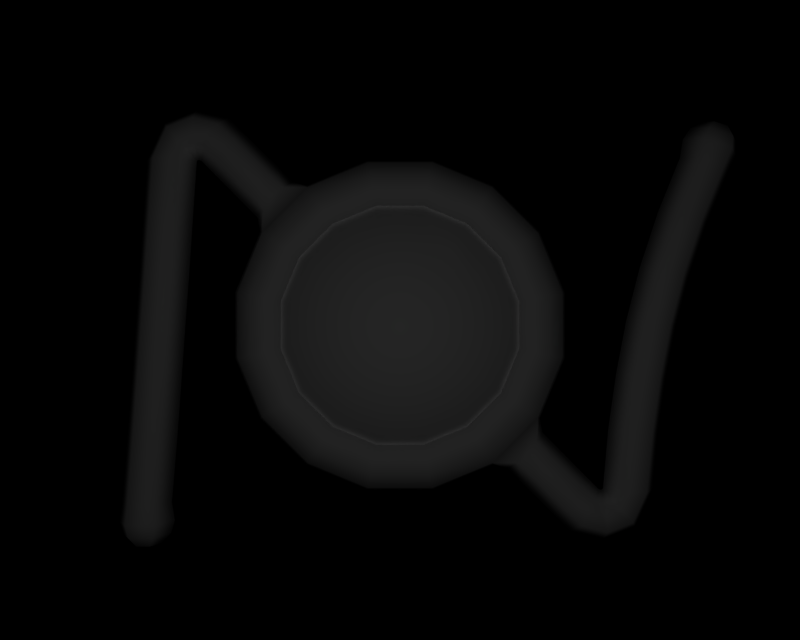# Source: BR_Unown-Shiny28.blend  (saved by Blender 2.66.1; exported with 4.5.12 LTS)
import bpy
from mathutils import Matrix  # noqa: F401  (used for matrix-valued properties, if any)

bpy.ops.wm.read_factory_settings(use_empty=True)
scene = bpy.context.scene
scene.name = '1'

# ---- collections
col_collection_1 = bpy.data.collections.new('Collection 1'); scene.collection.children.link(col_collection_1)

# ---- materials (node trees are filled in below, after node groups)
mat_mat_0 = bpy.data.materials.new('mat_0')
mat_mat_0.alpha_threshold = 0.0
mat_mat_0.specular_color = (0.5, 0.5, 0.5)
mat_mat_0.roughness = 0.5
mat_mat_1 = bpy.data.materials.new('mat_1')
mat_mat_1.alpha_threshold = 0.0
mat_mat_1.specular_color = (0.5, 0.5, 0.5)
mat_mat_1.roughness = 0.5

# ---- material node trees

# ---- cameras
cam_camera_001 = bpy.data.cameras.new('Camera.001')
cam_camera_001.passepartout_alpha = 0.2
cam_camera_001.clip_end = 100.0
cam_camera_001.lens = 35.0
cam_camera_001.sensor_width = 32.0
cam_camera_001.sensor_height = 18.0
cam_camera_001.show_passepartout = False
cam_camera_001.show_safe_areas = True
cam_camera_001.dof.focus_distance = 0.0
cam_camera_001.dof.aperture_fstop = 128.0

# ---- lights
light_lamp = bpy.data.lights.new('Lamp', 'POINT')
light_lamp.transmission_factor = 0.0
light_lamp.energy = 120.2
light_lamp.shadow_buffer_clip_start = 0.5
light_lamp.shadow_soft_size = 1.0
light_lamp.shadow_maximum_resolution = 0.006
light_lamp.use_absolute_resolution = True
light_lamp.cycles.use_multiple_importance_sampling = False

# ---- meshes
me_unknown_n_mat_0 = bpy.data.meshes.new('unknown_n_mat_0')
me_unknown_n_mat_0.from_pydata([(0.456, 1.585, -0.3544), (0.3866, 1.753, -0.3544), (0.7143, 1.972, -0.2715), (0.8426, 1.662, -0.2715), (0.9333, 2.108, -0.1445), (1.101, 1.703, -0.1445), (0.9698, 2.132, -0.00111), (1.144, 1.712, -0.00111), (0.9333, 2.108, 0.1423), (1.101, 1.703, 0.1423), (0.8403, 2.045, 0.2289), (0.9912, 1.681, 0.2289), (0.6786, 1.937, 0.2507), (0.8005, 1.643, 0.2507), (0.6786, 1.937, 0.2207), (0.8005, 1.643, 0.2207), (-0.1972, 0.4928, 0.2289), (0.219, 0.3831, 0.1423), (0.1972, 0.4928, 0.2289), (-0.219, 0.3831, 0.1423), (-0.5615, 0.6437, 0.2289), (-0.6236, 0.5507, 0.1423), (-0.8403, 0.9225, 0.2289), (-0.9333, 0.8604, 0.1423), (-0.9912, 1.287, 0.2289), (-1.101, 1.265, 0.1423), (-0.9912, 1.681, 0.2289), (-1.101, 1.703, 0.1423), (-0.8403, 2.045, 0.2289), (-0.9333, 2.108, 0.1423), (-0.5615, 2.324, 0.2289), (-0.6236, 2.417, 0.1423), (-0.1972, 2.475, 0.2289), (-0.219, 2.585, 0.1423), (0.1972, 2.475, 0.2289), (0.219, 2.585, 0.1423), (0.5615, 2.324, 0.2289), (0.6236, 2.417, 0.1423), (-0.6236, 2.417, -0.1445), (-0.7143, 1.972, -0.2715), (-0.9333, 2.108, -0.1445), (-0.4773, 2.209, -0.2715), (-0.219, 2.585, -0.1445), (-0.1676, 2.337, -0.2715), (0.219, 2.585, -0.1445), (0.1676, 2.337, -0.2715), (0.6236, 2.417, -0.1445), (0.4773, 2.209, -0.2715), (0.2583, 1.881, -0.3544), (0.09071, 1.95, -0.3544), (-0.09071, 1.95, -0.3544), (-0.2583, 1.881, -0.3544), (-0.3866, 1.753, -0.3544), (-0.456, 1.585, -0.3544), (-0.8426, 1.662, -0.2715), (-0.456, 1.404, -0.3544), (-0.8426, 1.327, -0.2715), (-0.3866, 1.236, -0.3544), (-0.7143, 1.017, -0.2715), (-0.2583, 1.108, -0.3544), (-0.4773, 0.78, -0.2715), (-0.09071, 1.038, -0.3544), (-0.1676, 0.6517, -0.2715), (0.09071, 1.038, -0.3544), (0.1676, 0.6517, -0.2715), (0.2583, 1.108, -0.3544), (0.4773, 0.78, -0.2715), (0.3866, 1.236, -0.3544), (0.7143, 1.017, -0.2715), (0.456, 1.404, -0.3544), (0.8426, 1.327, -0.2715), (0.648, 2.454, -0.00111), (0.4534, 2.163, 0.2507), (0.1592, 2.284, 0.2507), (-0.1592, 2.284, 0.2507), (-0.4534, 2.163, 0.2507), (-0.6786, 1.937, 0.2507), (-0.8005, 1.643, 0.2507), (-0.8005, 1.325, 0.2507), (-0.6786, 1.031, 0.2507), (-0.4534, 0.8054, 0.2507), (-0.1592, 0.6835, 0.2507), (0.1592, 0.6835, 0.2507), (0.5615, 0.6437, 0.2289), (0.4534, 0.8054, 0.2507), (0.8403, 0.9225, 0.2289), (0.6786, 1.031, 0.2507), (0.9912, 1.287, 0.2289), (0.8005, 1.325, 0.2507), (0.4534, 0.8054, 0.2207), (0.6786, 1.031, 0.2207), (0.1592, 0.6835, 0.2207), (-0.1592, 0.6835, 0.2207), (-0.4534, 0.8054, 0.2207), (-0.6786, 1.031, 0.2207), (-0.8005, 1.325, 0.2207), (-0.8005, 1.643, 0.2207), (-0.6786, 1.937, 0.2207), (-0.4534, 2.163, 0.2207), (-0.1592, 2.284, 0.2207), (0.1592, 2.284, 0.2207), (0.4534, 2.163, 0.2207), (0.8005, 1.325, 0.2207), (0.2276, 2.628, -0.00111), (1.101, 1.265, -0.1445), (1.144, 1.256, -0.00111), (-0.2276, 2.628, -0.00111), (1.101, 1.265, 0.1423), (0.9333, 0.8604, 0.1423), (0.6236, 0.5507, 0.1423), (-0.648, 2.454, -0.00111), (-1.101, 1.703, -0.1445), (-1.144, 1.712, -0.00111), (-0.9698, 2.132, -0.00111), (-1.101, 1.265, -0.1445), (-1.144, 1.256, -0.00111), (-0.9333, 0.8604, -0.1445), (-0.9698, 0.836, -0.00111), (-0.6236, 0.5507, -0.1445), (-0.648, 0.5142, -0.00111), (-0.219, 0.3831, -0.1445), (-0.2276, 0.34, -0.00111), (0.219, 0.3831, -0.1445), (0.6236, 0.5507, -0.1445), (0.9333, 0.8604, -0.1445), (0.2276, 0.34, -0.00111), (0.648, 0.5142, -0.00111), (0.8037, 0.5538, -0.1543), (0.7447, 0.4902, -0.00111), (0.911, 0.4471, -0.1539), (0.8546, 0.3812, -0.00111), (1.018, 0.3404, -0.1536), (0.9645, 0.2721, -0.00111), (1.126, 0.2337, -0.1532), (1.074, 0.1631, -0.00111), (1.233, 0.127, -0.1529), (1.184, 0.05404, -0.00111), (1.405, 0.07916, -0.1529), (1.409, -0.008495, -0.00111), (1.578, 0.1461, -0.153), (1.636, 0.08001, -0.001109), (1.671, 0.3499, -0.1528), (1.758, 0.3482, -0.001109), (1.707, 0.7479, -0.1517), (1.794, 0.7437, 1e-06), (1.761, 1.127, -0.1517), (1.849, 1.12, 1e-06), (1.83, 1.481, -0.1517), (1.917, 1.47, 1e-06), (1.921, 1.831, -0.1517), (2.007, 1.815, 1e-06), (2.045, 2.204, -0.1517), (2.13, 2.182, 2e-06), (2.193, 2.563, -0.1517), (2.276, 2.536, 2e-06), (2.241, 2.681, -0.1688), (2.334, 2.651, 2e-06), (2.257, 2.77, -0.1463), (2.337, 2.744, 2e-06), (2.244, 2.849, -0.08417), (2.291, 2.834, 2e-06), (0.8037, 0.5538, 0.152), (0.911, 0.4471, 0.1517), (1.018, 0.3404, 0.1514), (1.126, 0.2337, 0.151), (1.233, 0.127, 0.1507), (0.9698, 0.836, -0.00111), (-1.855, -0.03197, -0.001109), (-1.842, 0.03929, -0.1474), (-1.807, -0.03188, -0.08528), (-1.927, 0.03914, -0.001109), (-1.807, -0.03188, 0.08307), (-1.842, 0.03929, 0.1452), (-1.709, -0.03171, 0.08307), (-1.674, 0.03959, 0.1452), (-1.661, -0.03162, -0.001109), (-1.589, 0.03974, -0.001109), (-1.709, -0.03171, -0.08528), (-1.674, 0.03959, -0.1474), (-1.953, 0.1289, -0.001109), (-1.856, 0.1291, 0.1676), (-1.661, 0.1295, 0.1676), (-1.563, 0.1296, -0.001109), (-1.661, 0.1295, -0.1699), (-1.856, 0.1291, -0.1699), (-1.235, 2.844, -0.1529), (-1.23, 2.596, -0.1533), (-1.332, 2.698, -0.1529), (-1.127, 2.736, -0.1532), (-1.186, 2.917, -0.00111), (-1.076, 2.807, -0.00111), (-1.235, 2.844, 0.1507), (-1.127, 2.736, 0.151), (-1.332, 2.698, 0.1507), (-1.23, 2.596, 0.151), (-1.38, 2.625, -0.00111), (-1.283, 2.527, -0.00111), (-1.934, 0.2558, -0.001109), (-1.846, 0.2557, 0.1506), (-1.671, 0.2554, 0.1506), (-1.583, 0.2553, -0.001109), (-1.671, 0.2554, -0.1528), (-1.846, 0.2557, -0.1528), (-1.411, 2.979, -0.00111), (-1.407, 2.892, -0.1529), (-1.399, 2.717, -0.1529), (-1.395, 2.629, -0.00111), (-1.399, 2.717, 0.1507), (-1.407, 2.892, 0.1507), (-0.9263, 2.29, -0.1543), (-0.8037, 2.414, -0.1543), (-1.028, 2.392, -0.154), (-0.9115, 2.522, -0.1539), (-1.129, 2.494, -0.1536), (-1.019, 2.629, -0.1536), (-0.9894, 2.231, -0.00111), (-1.087, 2.329, -0.00111), (-1.185, 2.428, -0.00111), (-0.9263, 2.29, 0.1521), (-1.028, 2.392, 0.1518), (-1.129, 2.494, 0.1514), (-0.8037, 2.414, 0.152), (-0.9115, 2.522, 0.1517), (-1.019, 2.629, 0.1514), (-0.7447, 2.478, -0.00111), (-0.855, 2.588, -0.00111), (-0.9654, 2.697, -0.00111), (-1.633, 0.7119, 0.1516), (-1.545, 0.7114, -0.00092), (-1.633, 0.7119, -0.1534), (-1.809, 0.7129, -0.1534), (-1.897, 0.7135, -0.00092), (-1.809, 0.7129, 0.1516), (-1.411, 2.616, -0.001109), (-1.465, 2.693, 0.1508), (-1.498, 2.618, 0.1506), (-1.407, 2.627, -0.001109), (-1.498, 2.618, -0.1528), (-1.465, 2.693, -0.153), (-1.673, 2.621, -0.1528), (-1.58, 2.825, -0.153), (-1.76, 2.623, -0.001109), (-1.638, 2.891, -0.001109), (-1.673, 2.621, 0.1506), (-1.58, 2.825, 0.1507), (2.241, 2.681, 0.1688), (2.257, 2.77, 0.1463), (2.244, 2.849, 0.08417), (2.056, 2.741, 0.1688), (2.096, 2.822, 0.1463), (2.152, 2.879, 0.08417), (1.963, 2.771, 2e-06), (2.015, 2.848, 2e-06), (2.106, 2.894, 2e-06), (2.056, 2.741, -0.1688), (2.096, 2.822, -0.1463), (2.152, 2.879, -0.08417), (2.027, 2.618, -0.1517), (1.876, 2.247, -0.1517), (1.749, 1.864, -0.1517), (1.657, 1.504, -0.1517), (1.587, 1.141, -0.1517), (1.532, 0.7563, -0.1517), (1.496, 0.3533, -0.1528), (1.463, 0.2777, -0.153), (1.397, 0.2539, -0.1529), (1.33, 0.2726, -0.1529), (1.229, 0.3738, -0.1533), (1.128, 0.4751, -0.1536), (1.027, 0.5764, -0.154), (0.9263, 0.6776, -0.1543), (2.193, 2.563, 0.1517), (2.027, 2.618, 0.1517), (1.943, 2.645, 2e-06), (1.234, 0.1268, 0.1507), (1.405, 0.07916, 0.1507), (1.33, 0.2726, 0.1507), (1.397, 0.2539, 0.1507), (1.379, 0.3455, -0.00111), (1.393, 0.3416, -0.00111), (1.463, 0.2777, 0.1508), (1.405, 0.344, -0.001109), (1.496, 0.3533, 0.1506), (1.409, 0.355, -0.001109), (1.532, 0.7563, 0.1517), (1.445, 0.7605, 1e-06), (1.587, 1.141, 0.1517), (1.5, 1.148, 1e-06), (1.657, 1.504, 0.1517), (1.57, 1.515, 1e-06), (1.749, 1.864, 0.1517), (1.663, 1.88, 1e-06), (1.876, 2.247, 0.1517), (1.791, 2.269, 2e-06), (1.229, 0.3738, 0.151), (1.281, 0.4435, -0.00111), (0.9894, 0.7373, -0.00111), (1.087, 0.6394, -0.00111), (1.184, 0.5414, -0.00111), (0.9263, 0.6776, 0.1521), (1.027, 0.5764, 0.1518), (1.128, 0.4751, 0.1514), (2.045, 2.204, 0.1517), (1.671, 0.3499, 0.1506), (1.578, 0.1461, 0.1507), (-1.699, 2.224, 0.1533), (-1.787, 2.226, 0.001601), (-1.699, 2.224, -0.1501), (-1.524, 2.222, -0.1501), (-1.437, 2.221, 0.001602), (-1.524, 2.222, 0.1533), (-1.604, 1.109, 0.1505), (-1.516, 1.108, -0.001209), (-1.604, 1.109, -0.1529), (-1.779, 1.11, -0.1529), (-1.866, 1.111, -0.001209), (-1.779, 1.11, 0.1505), (-1.577, 1.476, 0.152), (-1.49, 1.475, 0.000328), (-1.577, 1.476, -0.1514), (-1.752, 1.478, -0.1514), (-1.84, 1.479, 0.000328), (-1.752, 1.478, 0.152), (-1.551, 1.838, 0.1525), (-1.463, 1.837, 0.00074), (-1.551, 1.838, -0.151), (-1.726, 1.841, -0.151), (-1.813, 1.842, 0.00074), (-1.726, 1.841, 0.1525), (1.707, 0.7479, 0.1517), (1.761, 1.127, 0.1517), (1.83, 1.481, 0.1517), (1.921, 1.831, 0.1517), (0.0, 1.494, -0.3836), (-1.758, -0.05768, -0.001109), (2.206, 2.889, 2e-06)], [], [(0, 1, 2), (3, 0, 2), (4, 3, 2), (4, 5, 3), (6, 5, 4), (6, 7, 5), (8, 7, 6), (8, 9, 7), (10, 9, 8), (10, 11, 9), (12, 11, 10), (12, 13, 11), (14, 13, 12), (14, 15, 13), (16, 17, 18), (16, 19, 17), (20, 19, 16), (20, 21, 19), (22, 21, 20), (22, 23, 21), (24, 23, 22), (24, 25, 23), (26, 25, 24), (26, 27, 25), (28, 27, 26), (28, 29, 27), (30, 29, 28), (30, 31, 29), (32, 31, 30), (32, 33, 31), (34, 33, 32), (34, 35, 33), (36, 35, 34), (36, 37, 35), (10, 37, 36), (10, 8, 37), (38, 39, 40), (38, 41, 39), (42, 41, 38), (42, 43, 41), (44, 43, 42), (44, 45, 43), (46, 45, 44), (46, 47, 45), (4, 47, 46), (4, 2, 47), (2, 1, 48), (48, 47, 2), (49, 47, 48), (49, 45, 47), (50, 45, 49), (50, 43, 45), (51, 43, 50), (51, 41, 43), (52, 41, 51), (52, 39, 41), (53, 39, 52), (53, 54, 39), (55, 54, 53), (55, 56, 54), (57, 56, 55), (57, 58, 56), (59, 58, 57), (59, 60, 58), (61, 60, 59), (61, 62, 60), (63, 62, 61), (63, 64, 62), (65, 64, 63), (65, 66, 64), (67, 66, 65), (67, 68, 66), (69, 68, 67), (69, 70, 68), (0, 70, 69), (0, 3, 70), (71, 4, 46), (71, 6, 4), (37, 6, 71), (37, 8, 6), (36, 12, 10), (36, 72, 12), (34, 72, 36), (34, 73, 72), (32, 73, 34), (32, 74, 73), (30, 74, 32), (30, 75, 74), (28, 75, 30), (28, 76, 75), (26, 76, 28), (26, 77, 76), (24, 77, 26), (24, 78, 77), (22, 78, 24), (22, 79, 78), (20, 79, 22), (20, 80, 79), (16, 80, 20), (16, 81, 80), (18, 81, 16), (18, 82, 81), (83, 82, 18), (83, 84, 82), (85, 84, 83), (85, 86, 84), (87, 86, 85), (87, 88, 86), (11, 88, 87), (11, 13, 88), (89, 86, 90), (89, 84, 86), (91, 84, 89), (91, 82, 84), (92, 82, 91), (92, 81, 82), (93, 81, 92), (93, 80, 81), (94, 80, 93), (94, 79, 80), (95, 79, 94), (95, 78, 79), (96, 78, 95), (96, 77, 78), (97, 77, 96), (97, 76, 77), (98, 76, 97), (98, 75, 76), (99, 75, 98), (99, 74, 75), (100, 74, 99), (100, 73, 74), (101, 73, 100), (101, 72, 73), (14, 72, 101), (14, 12, 72), (88, 90, 86), (88, 102, 90), (13, 102, 88), (13, 15, 102), (103, 46, 44), (103, 71, 46), (35, 71, 103), (35, 37, 71), (104, 7, 105), (104, 5, 7), (70, 5, 104), (70, 3, 5), (106, 44, 42), (106, 103, 44), (33, 103, 106), (33, 35, 103), (9, 105, 7), (9, 107, 105), (11, 107, 9), (11, 87, 107), (85, 107, 87), (85, 108, 107), (83, 108, 85), (83, 109, 108), (18, 109, 83), (18, 17, 109), (110, 42, 38), (110, 106, 42), (31, 106, 110), (31, 33, 106), (111, 39, 54), (111, 40, 39), (112, 40, 111), (112, 113, 40), (27, 113, 112), (27, 29, 113), (114, 54, 56), (114, 111, 54), (115, 111, 114), (115, 112, 111), (25, 112, 115), (25, 27, 112), (116, 56, 58), (116, 114, 56), (117, 114, 116), (117, 115, 114), (23, 115, 117), (23, 25, 115), (118, 58, 60), (118, 116, 58), (119, 116, 118), (119, 117, 116), (21, 117, 119), (21, 23, 117), (120, 60, 62), (120, 118, 60), (121, 118, 120), (121, 119, 118), (19, 119, 121), (19, 21, 119), (64, 120, 62), (64, 122, 120), (66, 122, 64), (66, 123, 122), (68, 123, 66), (68, 124, 123), (70, 124, 68), (70, 104, 124), (122, 121, 120), (122, 125, 121), (123, 125, 122), (123, 126, 125), (127, 126, 123), (127, 128, 126), (129, 128, 127), (129, 130, 128), (131, 130, 129), (131, 132, 130), (133, 132, 131), (133, 134, 132), (135, 134, 133), (135, 136, 134), (137, 136, 135), (137, 138, 136), (139, 138, 137), (139, 140, 138), (141, 140, 139), (141, 142, 140), (143, 142, 141), (143, 144, 142), (145, 144, 143), (145, 146, 144), (147, 146, 145), (147, 148, 146), (149, 148, 147), (149, 150, 148), (151, 150, 149), (151, 152, 150), (153, 152, 151), (153, 154, 152), (155, 154, 153), (155, 156, 154), (157, 156, 155), (157, 158, 156), (159, 158, 157), (159, 160, 158), (125, 19, 121), (125, 17, 19), (126, 17, 125), (126, 109, 17), (128, 109, 126), (128, 161, 109), (130, 161, 128), (130, 162, 161), (132, 162, 130), (132, 163, 162), (134, 163, 132), (134, 164, 163), (136, 164, 134), (136, 165, 164), (105, 124, 104), (105, 166, 124), (107, 166, 105), (107, 108, 166), (167, 168, 169), (167, 170, 168), (171, 170, 167), (171, 172, 170), (173, 172, 171), (173, 174, 172), (175, 174, 173), (175, 176, 174), (177, 176, 175), (177, 178, 176), (169, 178, 177), (169, 168, 178), (172, 179, 170), (172, 180, 179), (174, 180, 172), (174, 181, 180), (176, 181, 174), (176, 182, 181), (178, 182, 176), (178, 183, 182), (168, 183, 178), (168, 184, 183), (170, 184, 168), (170, 179, 184), (185, 186, 187), (185, 188, 186), (189, 188, 185), (189, 190, 188), (191, 190, 189), (191, 192, 190), (193, 192, 191), (193, 194, 192), (195, 194, 193), (195, 196, 194), (187, 196, 195), (187, 186, 196), (180, 197, 179), (180, 198, 197), (181, 198, 180), (181, 199, 198), (182, 199, 181), (182, 200, 199), (183, 200, 182), (183, 201, 200), (184, 201, 183), (184, 202, 201), (179, 202, 184), (179, 197, 202), (185, 203, 189), (185, 204, 203), (187, 204, 185), (187, 205, 204), (195, 205, 187), (195, 206, 205), (193, 206, 195), (193, 207, 206), (191, 207, 193), (191, 208, 207), (189, 208, 191), (189, 203, 208), (209, 38, 40), (209, 210, 38), (211, 210, 209), (211, 212, 210), (213, 212, 211), (213, 214, 212), (186, 214, 213), (186, 188, 214), (215, 40, 113), (215, 209, 40), (216, 209, 215), (216, 211, 209), (217, 211, 216), (217, 213, 211), (196, 213, 217), (196, 186, 213), (218, 113, 29), (218, 215, 113), (219, 215, 218), (219, 216, 215), (220, 216, 219), (220, 217, 216), (194, 217, 220), (194, 196, 217), (221, 29, 31), (221, 218, 29), (222, 218, 221), (222, 219, 218), (223, 219, 222), (223, 220, 219), (192, 220, 223), (192, 194, 220), (224, 31, 110), (224, 221, 31), (225, 221, 224), (225, 222, 221), (226, 222, 225), (226, 223, 222), (190, 223, 226), (190, 192, 223), (210, 110, 38), (210, 224, 110), (212, 224, 210), (212, 225, 224), (214, 225, 212), (214, 226, 225), (188, 226, 214), (188, 190, 226), (200, 227, 199), (200, 228, 227), (201, 228, 200), (201, 229, 228), (202, 229, 201), (202, 230, 229), (197, 230, 202), (197, 231, 230), (198, 231, 197), (198, 232, 231), (199, 232, 198), (199, 227, 232), (233, 234, 235), (233, 236, 234), (237, 236, 233), (237, 238, 236), (239, 238, 237), (239, 240, 238), (241, 240, 239), (241, 242, 240), (243, 242, 241), (243, 244, 242), (235, 244, 243), (235, 234, 244), (236, 207, 234), (236, 206, 207), (238, 206, 236), (238, 205, 206), (240, 205, 238), (240, 204, 205), (242, 204, 240), (242, 203, 204), (244, 203, 242), (244, 208, 203), (234, 208, 244), (234, 207, 208), (158, 245, 156), (158, 246, 245), (160, 246, 158), (160, 247, 246), (246, 248, 245), (246, 249, 248), (247, 249, 246), (247, 250, 249), (249, 251, 248), (249, 252, 251), (250, 252, 249), (250, 253, 252), (252, 254, 251), (252, 255, 254), (253, 255, 252), (253, 256, 255), (157, 256, 159), (157, 255, 256), (155, 255, 157), (155, 254, 255), (153, 254, 155), (153, 257, 254), (151, 257, 153), (151, 258, 257), (149, 258, 151), (149, 259, 258), (147, 259, 149), (147, 260, 259), (145, 260, 147), (145, 261, 260), (143, 261, 145), (143, 262, 261), (141, 262, 143), (141, 263, 262), (139, 263, 141), (139, 264, 263), (137, 264, 139), (137, 265, 264), (135, 265, 137), (135, 266, 265), (133, 266, 135), (133, 267, 266), (131, 267, 133), (131, 268, 267), (129, 268, 131), (129, 269, 268), (127, 269, 129), (127, 270, 269), (123, 270, 127), (123, 124, 270), (245, 154, 156), (245, 271, 154), (248, 271, 245), (248, 272, 271), (251, 272, 248), (251, 273, 272), (254, 273, 251), (254, 257, 273), (274, 138, 275), (274, 136, 138), (165, 136, 274), (276, 275, 277), (276, 274, 275), (165, 274, 276), (277, 278, 276), (277, 279, 278), (280, 279, 277), (280, 281, 279), (282, 281, 280), (282, 283, 281), (284, 283, 282), (284, 285, 283), (286, 285, 284), (286, 287, 285), (288, 287, 286), (288, 289, 287), (290, 289, 288), (290, 291, 289), (292, 291, 290), (292, 293, 291), (272, 293, 292), (272, 273, 293), (279, 266, 278), (279, 265, 266), (281, 265, 279), (281, 264, 265), (283, 264, 281), (283, 263, 264), (285, 263, 283), (285, 262, 263), (287, 262, 285), (287, 261, 262), (289, 261, 287), (289, 260, 261), (291, 260, 289), (291, 259, 260), (293, 259, 291), (293, 258, 259), (273, 258, 293), (273, 257, 258), (276, 164, 165), (276, 294, 164), (278, 294, 276), (278, 295, 294), (266, 295, 278), (266, 267, 295), (296, 124, 166), (296, 270, 124), (297, 270, 296), (297, 269, 270), (298, 269, 297), (298, 268, 269), (295, 268, 298), (295, 267, 268), (299, 166, 108), (299, 296, 166), (300, 296, 299), (300, 297, 296), (301, 297, 300), (301, 298, 297), (294, 298, 301), (294, 295, 298), (161, 108, 109), (161, 299, 108), (162, 299, 161), (162, 300, 299), (163, 300, 162), (163, 301, 300), (164, 301, 163), (164, 294, 301), (271, 152, 154), (271, 302, 152), (272, 302, 271), (272, 292, 302), (280, 303, 282), (280, 304, 303), (277, 304, 280), (277, 275, 304), (304, 142, 303), (304, 140, 142), (275, 140, 304), (275, 138, 140), (241, 305, 243), (241, 306, 305), (239, 306, 241), (239, 307, 306), (237, 307, 239), (237, 308, 307), (233, 308, 237), (233, 309, 308), (235, 309, 233), (235, 310, 309), (243, 310, 235), (243, 305, 310), (228, 311, 227), (228, 312, 311), (229, 312, 228), (229, 313, 312), (230, 313, 229), (230, 314, 313), (231, 314, 230), (231, 315, 314), (232, 315, 231), (232, 316, 315), (227, 316, 232), (227, 311, 316), (312, 317, 311), (312, 318, 317), (313, 318, 312), (313, 319, 318), (314, 319, 313), (314, 320, 319), (315, 320, 314), (315, 321, 320), (316, 321, 315), (316, 322, 321), (311, 322, 316), (311, 317, 322), (318, 323, 317), (318, 324, 323), (319, 324, 318), (319, 325, 324), (320, 325, 319), (320, 326, 325), (321, 326, 320), (321, 327, 326), (322, 327, 321), (322, 328, 327), (317, 328, 322), (317, 323, 328), (323, 305, 328), (323, 310, 305), (324, 310, 323), (324, 309, 310), (325, 309, 324), (325, 308, 309), (326, 308, 325), (326, 307, 308), (327, 307, 326), (327, 306, 307), (328, 306, 327), (328, 305, 306), (144, 303, 142), (144, 329, 303), (146, 329, 144), (146, 330, 329), (148, 330, 146), (148, 331, 330), (150, 331, 148), (150, 332, 331), (152, 332, 150), (152, 302, 332), (290, 302, 292), (290, 332, 302), (288, 332, 290), (288, 331, 332), (286, 331, 288), (286, 330, 331), (284, 330, 286), (284, 329, 330), (282, 329, 284), (282, 303, 329), (1, 0, 333), (0, 69, 333), (67, 333, 69), (67, 65, 333), (63, 333, 65), (63, 61, 333), (59, 333, 61), (59, 57, 333), (55, 333, 57), (55, 53, 333), (52, 333, 53), (52, 51, 333), (50, 333, 51), (50, 49, 333), (48, 333, 49), (48, 1, 333), (169, 334, 167), (169, 177, 334), (175, 334, 177), (175, 173, 334), (171, 334, 173), (171, 167, 334), (159, 335, 160), (159, 256, 335), (253, 335, 256), (253, 250, 335), (247, 335, 250), (247, 160, 335)])
me_unknown_n_mat_0.polygons.foreach_set('use_smooth', [True] * 654)
_k = set([(14, 15), (14, 101), (15, 102), (89, 90), (89, 91), (90, 102), (91, 92), (92, 93), (93, 94), (94, 95), (95, 96), (96, 97), (97, 98), (98, 99), (99, 100), (100, 101)])
me_unknown_n_mat_0.attributes.new('sharp_edge', 'BOOLEAN', 'EDGE').data.foreach_set('value', [ (min(e.vertices), max(e.vertices)) in _k for e in me_unknown_n_mat_0.edges])
_uv = me_unknown_n_mat_0.uv_layers.new(name='UVTex')
_uv.uv.foreach_set('vector', [0.0, 0.0, 0.0, 0.0, 0.0, 0.0, 0.0, 0.0, 0.0, 0.0, 0.0, 0.0, 0.0, 0.0, 0.0, 0.0, 0.0, 0.0, 0.0, 0.0, 0.0, 0.0, 0.0, 0.0, 0.0, 0.0, 0.0, 0.0, 0.0, 0.0, 0.0, 0.0, 0.0, 0.0, 0.0, 0.0, 0.0, 0.0, 0.0, 0.0, 0.0, 0.0, 0.0, 0.0, 0.0, 0.0, 0.0, 0.0, 0.0, 0.0, 0.0, 0.0, 0.0, 0.0, 0.0, 0.0, 0.0, 0.0, 0.0, 0.0, 0.0, 0.0, 0.0, 0.0, 0.0, 0.0, 0.0, 0.0, 0.0, 0.0, 0.0, 0.0, 0.0, 0.0, 0.0, 0.0, 0.0, 0.0, 0.0, 0.0, 0.0, 0.0, 0.0, 0.0, 0.0, 0.0, 0.0, 0.0, 0.0, 0.0, 0.0, 0.0, 0.0, 0.0, 0.0, 0.0, 0.0, 0.0, 0.0, 0.0, 0.0, 0.0, 0.0, 0.0, 0.0, 0.0, 0.0, 0.0, 0.0, 0.0, 0.0, 0.0, 0.0, 0.0, 0.0, 0.0, 0.0, 0.0, 0.0, 0.0, 0.0, 0.0, 0.0, 0.0, 0.0, 0.0, 0.0, 0.0, 0.0, 0.0, 0.0, 0.0, 0.0, 0.0, 0.0, 0.0, 0.0, 0.0, 0.0, 0.0, 0.0, 0.0, 0.0, 0.0, 0.0, 0.0, 0.0, 0.0, 0.0, 0.0, 0.0, 0.0, 0.0, 0.0, 0.0, 0.0, 0.0, 0.0, 0.0, 0.0, 0.0, 0.0, 0.0, 0.0, 0.0, 0.0, 0.0, 0.0, 0.0, 0.0, 0.0, 0.0, 0.0, 0.0, 0.0, 0.0, 0.0, 0.0, 0.0, 0.0, 0.0, 0.0, 0.0, 0.0, 0.0, 0.0, 0.0, 0.0, 0.0, 0.0, 0.0, 0.0, 0.0, 0.0, 0.0, 0.0, 0.0, 0.0, 0.0, 0.0, 0.0, 0.0, 0.0, 0.0, 0.0, 0.0, 0.0, 0.0, 0.0, 0.0, 0.0, 0.0, 0.0, 0.0, 0.0, 0.0, 0.0, 0.0, 0.0, 0.0, 0.0, 0.0, 0.0, 0.0, 0.0, 0.0, 0.0, 0.0, 0.0, 0.0, 0.0, 0.0, 0.0, 0.0, 0.0, 0.0, 0.0, 0.0, 0.0, 0.0, 0.0, 0.0, 0.0, 0.0, 0.0, 0.0, 0.0, 0.0, 0.0, 0.0, 0.0, 0.0, 0.0, 0.0, 0.0, 0.0, 0.0, 0.0, 0.0, 0.0, 0.0, 0.0, 0.0, 0.0, 0.0, 0.0, 0.0, 0.0, 0.0, 0.0, 0.0, 0.0, 0.0, 0.0, 0.0, 0.0, 0.0, 0.0, 0.0, 0.0, 0.0, 0.0, 0.0, 0.0, 0.0, 0.0, 0.0, 0.0, 0.0, 0.0, 0.0, 0.0, 0.0, 0.0, 0.0, 0.0, 0.0, 0.0, 0.0, 0.0, 0.0, 0.0, 0.0, 0.0, 0.0, 0.0, 0.0, 0.0, 0.0, 0.0, 0.0, 0.0, 0.0, 0.0, 0.0, 0.0, 0.0, 0.0, 0.0, 0.0, 0.0, 0.0, 0.0, 0.0, 0.0, 0.0, 0.0, 0.0, 0.0, 0.0, 0.0, 0.0, 0.0, 0.0, 0.0, 0.0, 0.0, 0.0, 0.0, 0.0, 0.0, 0.0, 0.0, 0.0, 0.0, 0.0, 0.0, 0.0, 0.0, 0.0, 0.0, 0.0, 0.0, 0.0, 0.0, 0.0, 0.0, 0.0, 0.0, 0.0, 0.0, 0.0, 0.0, 0.0, 0.0, 0.0, 0.0, 0.0, 0.0, 0.0, 0.0, 0.0, 0.0, 0.0, 0.0, 0.0, 0.0, 0.0, 0.0, 0.0, 0.0, 0.0, 0.0, 0.0, 0.0, 0.0, 0.0, 0.0, 0.0, 0.0, 0.0, 0.0, 0.0, 0.0, 0.0, 0.0, 0.0, 0.0, 0.0, 0.0, 0.0, 0.0, 0.0, 0.0, 0.0, 0.0, 0.0, 0.0, 0.0, 0.0, 0.0, 0.0, 0.0, 0.0, 0.0, 0.0, 0.0, 0.0, 0.0, 0.0, 0.0, 0.0, 0.0, 0.0, 0.0, 0.0, 0.0, 0.0, 0.0, 0.0, 0.0, 0.0, 0.0, 0.0, 0.0, 0.0, 0.0, 0.0, 0.0, 0.0, 0.0, 0.0, 0.0, 0.0, 0.0, 0.0, 0.0, 0.0, 0.0, 0.0, 0.0, 0.0, 0.0, 0.0, 0.0, 0.0, 0.0, 0.0, 0.0, 0.0, 0.0, 0.0, 0.0, 0.0, 0.0, 0.0, 0.0, 0.0, 0.0, 0.0, 0.0, 0.0, 0.0, 0.0, 0.0, 0.0, 0.0, 0.0, 0.0, 0.0, 0.0, 0.0, 0.0, 0.0, 0.0, 0.0, 0.0, 0.0, 0.0, 0.0, 0.0, 0.0, 0.0, 0.0, 0.0, 0.0, 0.0, 0.0, 0.0, 0.0, 0.0, 0.0, 0.0, 0.0, 0.0, 0.0, 0.0, 0.0, 0.0, 0.0, 0.0, 0.0, 0.0, 0.0, 0.0, 0.0, 0.0, 0.0, 0.0, 0.0, 0.0, 0.0, 0.0, 0.0, 0.0, 0.0, 0.0, 0.0, 0.0, 0.0, 0.0, 0.0, 0.0, 0.0, 0.0, 0.0, 0.0, 0.0, 0.0, 0.0, 0.0, 0.0, 0.0, 0.0, 0.0, 0.0, 0.0, 0.0, 0.0, 0.0, 0.0, 0.0, 0.0, 0.0, 0.0, 0.0, 0.0, 0.0, 0.0, 0.0, 0.0, 0.0, 0.0, 0.0, 0.0, 0.0, 0.0, 0.0, 0.0, 0.0, 0.0, 0.0, 0.0, 0.0, 0.0, 0.0, 0.0, 0.0, 0.0, 0.0, 0.0, 0.0, 0.0, 0.0, 0.0, 0.0, 0.0, 0.0, 0.0, 0.0, 0.0, 0.0, 0.0, 0.0, 0.0, 0.0, 0.0, 0.0, 0.0, 0.0, 0.0, 0.0, 0.0, 0.0, 0.0, 0.0, 0.0, 0.0, 0.0, 0.0, 0.0, 0.0, 0.0, 0.0, 0.0, 0.0, 0.0, 0.0, 0.0, 0.0, 0.0, 0.0, 0.0, 0.0, 0.0, 0.0, 0.0, 0.0, 0.0, 0.0, 0.0, 0.0, 0.0, 0.0, 0.0, 0.0, 0.0, 0.0, 0.0, 0.0, 0.0, 0.0, 0.0, 0.0, 0.0, 0.0, 0.0, 0.0, 0.0, 0.0, 0.0, 0.0, 0.0, 0.0, 0.0, 0.0, 0.0, 0.0, 0.0, 0.0, 0.0, 0.0, 0.0, 0.0, 0.0, 0.0, 0.0, 0.0, 0.0, 0.0, 0.0, 0.0, 0.0, 0.0, 0.0, 0.0, 0.0, 0.0, 0.0, 0.0, 0.0, 0.0, 0.0, 0.0, 0.0, 0.0, 0.0, 0.0, 0.0, 0.0, 0.0, 0.0, 0.0, 0.0, 0.0, 0.0, 0.0, 0.0, 0.0, 0.0, 0.0, 0.0, 0.0, 0.0, 0.0, 0.0, 0.0, 0.0, 0.0, 0.0, 0.0, 0.0, 0.0, 0.0, 0.0, 0.0, 0.0, 0.0, 0.0, 0.0, 0.0, 0.0, 0.0, 0.0, 0.0, 0.0, 0.0, 0.0, 0.0, 0.0, 0.0, 0.0, 0.0, 0.0, 0.0, 0.0, 0.0, 0.0, 0.0, 0.0, 0.0, 0.0, 0.0, 0.0, 0.0, 0.0, 0.0, 0.0, 0.0, 0.0, 0.0, 0.0, 0.0, 0.0, 0.0, 0.0, 0.0, 0.0, 0.0, 0.0, 0.0, 0.0, 0.0, 0.0, 0.0, 0.0, 0.0, 0.0, 0.0, 0.0, 0.0, 0.0, 0.0, 0.0, 0.0, 0.0, 0.0, 0.0, 0.0, 0.0, 0.0, 0.0, 0.0, 0.0, 0.0, 0.0, 0.0, 0.0, 0.0, 0.0, 0.0, 0.0, 0.0, 0.0, 0.0, 0.0, 0.0, 0.0, 0.0, 0.0, 0.0, 0.0, 0.0, 0.0, 0.0, 0.0, 0.0, 0.0, 0.0, 0.0, 0.0, 0.0, 0.0, 0.0, 0.0, 0.0, 0.0, 0.0, 0.0, 0.0, 0.0, 0.0, 0.0, 0.0, 0.0, 0.0, 0.0, 0.0, 0.0, 0.0, 0.0, 0.0, 0.0, 0.0, 0.0, 0.0, 0.0, 0.0, 0.0, 0.0, 0.0, 0.0, 0.0, 0.0, 0.0, 0.0, 0.0, 0.0, 0.0, 0.0, 0.0, 0.0, 0.0, 0.0, 0.0, 0.0, 0.0, 0.0, 0.0, 0.0, 0.0, 0.0, 0.0, 0.0, 0.0, 0.0, 0.0, 0.0, 0.0, 0.0, 0.0, 0.0, 0.0, 0.0, 0.0, 0.0, 0.0, 0.0, 0.0, 0.0, 0.0, 0.0, 0.0, 0.0, 0.0, 0.0, 0.0, 0.0, 0.0, 0.0, 0.0, 0.0, 0.0, 0.0, 0.0, 0.0, 0.0, 0.0, 0.0, 0.0, 0.0, 0.0, 0.0, 0.0, 0.0, 0.0, 0.0, 0.0, 0.0, 0.0, 0.0, 0.0, 0.0, 0.0, 0.0, 0.0, 0.0, 0.0, 0.0, 0.0, 0.0, 0.0, 0.0, 0.0, 0.0, 0.0, 0.0, 0.0, 0.0, 0.0, 0.0, 0.0, 0.0, 0.0, 0.0, 0.0, 0.0, 0.0, 0.0, 0.0, 0.0, 0.0, 0.0, 0.0, 0.0, 0.0, 0.0, 0.0, 0.0, 0.0, 0.0, 0.0, 0.0, 0.0, 0.0, 0.0, 0.0, 0.0, 0.0, 0.0, 0.0, 0.0, 0.0, 0.0, 0.0, 0.0, 0.0, 0.0, 0.0, 0.0, 0.0, 0.0, 0.0, 0.0, 0.0, 0.0, 0.0, 0.0, 0.0, 0.0, 0.0, 0.0, 0.0, 0.0, 0.0, 0.0, 0.0, 0.0, 0.0, 0.0, 0.0, 0.0, 0.0, 0.0, 0.0, 0.0, 0.0, 0.0, 0.0, 0.0, 0.0, 0.0, 0.0, 0.0, 0.0, 0.0, 0.0, 0.0, 0.0, 0.0, 0.0, 0.0, 0.0, 0.0, 0.0, 0.0, 0.0, 0.0, 0.0, 0.0, 0.0, 0.0, 0.0, 0.0, 0.0, 0.0, 0.0, 0.0, 0.0, 0.0, 0.0, 0.0, 0.0, 0.0, 0.0, 0.0, 0.0, 0.0, 0.0, 0.0, 0.0, 0.0, 0.0, 0.0, 0.0, 0.0, 0.0, 0.0, 0.0, 0.0, 0.0, 0.0, 0.0, 0.0, 0.0, 0.0, 0.0, 0.0, 0.0, 0.0, 0.0, 0.0, 0.0, 0.0, 0.0, 0.0, 0.0, 0.0, 0.0, 0.0, 0.0, 0.0, 0.0, 0.0, 0.0, 0.0, 0.0, 0.0, 0.0, 0.0, 0.0, 0.0, 0.0, 0.0, 0.0, 0.0, 0.0, 0.0, 0.0, 0.0, 0.0, 0.0, 0.0, 0.0, 0.0, 0.0, 0.0, 0.0, 0.0, 0.0, 0.0, 0.0, 0.0, 0.0, 0.0, 0.0, 0.0, 0.0, 0.0, 0.0, 0.0, 0.0, 0.0, 0.0, 0.0, 0.0, 0.0, 0.0, 0.0, 0.0, 0.0, 0.0, 0.0, 0.0, 0.0, 0.0, 0.0, 0.0, 0.0, 0.0, 0.0, 0.0, 0.0, 0.0, 0.0, 0.0, 0.0, 0.0, 0.0, 0.0, 0.0, 0.0, 0.0, 0.0, 0.0, 0.0, 0.0, 0.0, 0.0, 0.0, 0.0, 0.0, 0.0, 0.0, 0.0, 0.0, 0.0, 0.0, 0.0, 0.0, 0.0, 0.0, 0.0, 0.0, 0.0, 0.0, 0.0, 0.0, 0.0, 0.0, 0.0, 0.0, 0.0, 0.0, 0.0, 0.0, 0.0, 0.0, 0.0, 0.0, 0.0, 0.0, 0.0, 0.0, 0.0, 0.0, 0.0, 0.0, 0.0, 0.0, 0.0, 0.0, 0.0, 0.0, 0.0, 0.0, 0.0, 0.0, 0.0, 0.0, 0.0, 0.0, 0.0, 0.0, 0.0, 0.0, 0.0, 0.0, 0.0, 0.0, 0.0, 0.0, 0.0, 0.0, 0.0, 0.0, 0.0, 0.0, 0.0, 0.0, 0.0, 0.0, 0.0, 0.0, 0.0, 0.0, 0.0, 0.0, 0.0, 0.0, 0.0, 0.0, 0.0, 0.0, 0.0, 0.0, 0.0, 0.0, 0.0, 0.0, 0.0, 0.0, 0.0, 0.0, 0.0, 0.0, 0.0, 0.0, 0.0, 0.0, 0.0, 0.0, 0.0, 0.0, 0.0, 0.0, 0.0, 0.0, 0.0, 0.0, 0.0, 0.0, 0.0, 0.0, 0.0, 0.0, 0.0, 0.0, 0.0, 0.0, 0.0, 0.0, 0.0, 0.0, 0.0, 0.0, 0.0, 0.0, 0.0, 0.0, 0.0, 0.0, 0.0, 0.0, 0.0, 0.0, 0.0, 0.0, 0.0, 0.0, 0.0, 0.0, 0.0, 0.0, 0.0, 0.0, 0.0, 0.0, 0.0, 0.0, 0.0, 0.0, 0.0, 0.0, 0.0, 0.0, 0.0, 0.0, 0.0, 0.0, 0.0, 0.0, 0.0, 0.0, 0.0, 0.0, 0.0, 0.0, 0.0, 0.0, 0.0, 0.0, 0.0, 0.0, 0.0, 0.0, 0.0, 0.0, 0.0, 0.0, 0.0, 0.0, 0.0, 0.0, 0.0, 0.0, 0.0, 0.0, 0.0, 0.0, 0.0, 0.0, 0.0, 0.0, 0.0, 0.0, 0.0, 0.0, 0.0, 0.0, 0.0, 0.0, 0.0, 0.0, 0.0, 0.0, 0.0, 0.0, 0.0, 0.0, 0.0, 0.0, 0.0, 0.0, 0.0, 0.0, 0.0, 0.0, 0.0, 0.0, 0.0, 0.0, 0.0, 0.0, 0.0, 0.0, 0.0, 0.0, 0.0, 0.0, 0.0, 0.0, 0.0, 0.0, 0.0, 0.0, 0.0, 0.0, 0.0, 0.0, 0.0, 0.0, 0.0, 0.0, 0.0, 0.0, 0.0, 0.0, 0.0, 0.0, 0.0, 0.0, 0.0, 0.0, 0.0, 0.0, 0.0, 0.0, 0.0, 0.0, 0.0, 0.0, 0.0, 0.0, 0.0, 0.0, 0.0, 0.0, 0.0, 0.0, 0.0, 0.0, 0.0, 0.0, 0.0, 0.0, 0.0, 0.0, 0.0, 0.0, 0.0, 0.0, 0.0, 0.0, 0.0, 0.0, 0.0, 0.0, 0.0, 0.0, 0.0, 0.0, 0.0, 0.0, 0.0, 0.0, 0.0, 0.0, 0.0, 0.0, 0.0, 0.0, 0.0, 0.0, 0.0, 0.0, 0.0, 0.0, 0.0, 0.0, 0.0, 0.0, 0.0, 0.0, 0.0, 0.0, 0.0, 0.0, 0.0, 0.0, 0.0, 0.0, 0.0, 0.0, 0.0, 0.0, 0.0, 0.0, 0.0, 0.0, 0.0, 0.0, 0.0, 0.0, 0.0, 0.0, 0.0, 0.0, 0.0, 0.0, 0.0, 0.0, 0.0, 0.0, 0.0, 0.0, 0.0, 0.0, 0.0, 0.0, 0.0, 0.0, 0.0, 0.0, 0.0, 0.0, 0.0, 0.0, 0.0, 0.0, 0.0, 0.0, 0.0, 0.0, 0.0, 0.0, 0.0, 0.0, 0.0, 0.0, 0.0, 0.0, 0.0, 0.0, 0.0, 0.0, 0.0, 0.0, 0.0, 0.0, 0.0, 0.0, 0.0, 0.0, 0.0, 0.0, 0.0, 0.0, 0.0, 0.0, 0.0, 0.0, 0.0, 0.0, 0.0, 0.0, 0.0, 0.0, 0.0, 0.0, 0.0, 0.0, 0.0, 0.0, 0.0, 0.0, 0.0, 0.0, 0.0, 0.0, 0.0, 0.0, 0.0, 0.0, 0.0, 0.0, 0.0, 0.0, 0.0, 0.0, 0.0, 0.0, 0.0, 0.0, 0.0, 0.0, 0.0, 0.0, 0.0, 0.0, 0.0, 0.0, 0.0, 0.0, 0.0, 0.0, 0.0, 0.0, 0.0, 0.0, 0.0, 0.0, 0.0, 0.0, 0.0, 0.0, 0.0, 0.0, 0.0, 0.0, 0.0, 0.0, 0.0, 0.0, 0.0, 0.0, 0.0, 0.0, 0.0, 0.0, 0.0, 0.0, 0.0, 0.0, 0.0, 0.0, 0.0, 0.0, 0.0, 0.0, 0.0, 0.0, 0.0, 0.0, 0.0, 0.0, 0.0, 0.0, 0.0, 0.0, 0.0, 0.0, 0.0, 0.0, 0.0, 0.0, 0.0, 0.0, 0.0, 0.0, 0.0, 0.0, 0.0, 0.0, 0.0, 0.0, 0.0, 0.0, 0.0, 0.0, 0.0, 0.0, 0.0, 0.0, 0.0, 0.0, 0.0, 0.0, 0.0, 0.0, 0.0, 0.0, 0.0, 0.0, 0.0, 0.0, 0.0, 0.0, 0.0, 0.0, 0.0, 0.0, 0.0, 0.0, 0.0, 0.0, 0.0, 0.0, 0.0, 0.0, 0.0, 0.0, 0.0, 0.0, 0.0, 0.0, 0.0, 0.0, 0.0, 0.0, 0.0, 0.0, 0.0, 0.0, 0.0, 0.0, 0.0, 0.0, 0.0, 0.0, 0.0, 0.0, 0.0, 0.0, 0.0, 0.0, 0.0, 0.0, 0.0, 0.0, 0.0, 0.0, 0.0, 0.0, 0.0, 0.0, 0.0, 0.0, 0.0, 0.0, 0.0, 0.0, 0.0, 0.0, 0.0, 0.0, 0.0, 0.0, 0.0, 0.0, 0.0, 0.0, 0.0, 0.0, 0.0, 0.0, 0.0, 0.0, 0.0, 0.0, 0.0, 0.0, 0.0, 0.0, 0.0, 0.0, 0.0, 0.0, 0.0, 0.0, 0.0, 0.0, 0.0, 0.0, 0.0, 0.0, 0.0, 0.0, 0.0, 0.0, 0.0, 0.0, 0.0, 0.0, 0.0, 0.0, 0.0, 0.0, 0.0, 0.0, 0.0, 0.0, 0.0, 0.0, 0.0, 0.0, 0.0, 0.0, 0.0, 0.0, 0.0, 0.0, 0.0, 0.0, 0.0, 0.0, 0.0, 0.0, 0.0, 0.0, 0.0, 0.0, 0.0, 0.0, 0.0, 0.0, 0.0, 0.0, 0.0, 0.0, 0.0, 0.0, 0.0, 0.0, 0.0, 0.0, 0.0, 0.0, 0.0, 0.0, 0.0, 0.0, 0.0, 0.0, 0.0, 0.0, 0.0, 0.0, 0.0, 0.0, 0.0, 0.0, 0.0, 0.0, 0.0, 0.0, 0.0, 0.0, 0.0, 0.0, 0.0, 0.0, 0.0, 0.0, 0.0, 0.0, 0.0, 0.0, 0.0, 0.0, 0.0, 0.0, 0.0, 0.0, 0.0, 0.0, 0.0, 0.0, 0.0, 0.0, 0.0, 0.0, 0.0, 0.0, 0.0, 0.0, 0.0, 0.0, 0.0, 0.0, 0.0, 0.0, 0.0, 0.0, 0.0, 0.0, 0.0, 0.0, 0.0, 0.0, 0.0, 0.0, 0.0, 0.0, 0.0, 0.0, 0.0, 0.0, 0.0, 0.0, 0.0, 0.0, 0.0, 0.0, 0.0, 0.0, 0.0, 0.0, 0.0, 0.0, 0.0, 0.0, 0.0, 0.0, 0.0, 0.0, 0.0, 0.0, 0.0, 0.0, 0.0, 0.0, 0.0, 0.0, 0.0, 0.0, 0.0, 0.0, 0.0, 0.0, 0.0, 0.0, 0.0, 0.0, 0.0, 0.0, 0.0, 0.0, 0.0, 0.0, 0.0, 0.0, 0.0, 0.0, 0.0, 0.0, 0.0, 0.0, 0.0, 0.0, 0.0, 0.0, 0.0, 0.0, 0.0, 0.0, 0.0, 0.0, 0.0, 0.0, 0.0, 0.0, 0.0, 0.0, 0.0, 0.0, 0.0, 0.0, 0.0, 0.0, 0.0, 0.0, 0.0, 0.0, 0.0, 0.0, 0.0, 0.0, 0.0, 0.0, 0.0, 0.0, 0.0, 0.0, 0.0, 0.0, 0.0, 0.0, 0.0, 0.0, 0.0, 0.0, 0.0, 0.0, 0.0, 0.0, 0.0, 0.0, 0.0, 0.0, 0.0, 0.0, 0.0, 0.0, 0.0, 0.0, 0.0, 0.0, 0.0, 0.0, 0.0, 0.0, 0.0, 0.0, 0.0, 0.0, 0.0, 0.0, 0.0, 0.0, 0.0, 0.0, 0.0, 0.0, 0.0, 0.0, 0.0, 0.0, 0.0, 0.0, 0.0, 0.0, 0.0, 0.0, 0.0, 0.0, 0.0, 0.0, 0.0, 0.0, 0.0, 0.0, 0.0, 0.0, 0.0, 0.0, 0.0, 0.0, 0.0, 0.0, 0.0, 0.0, 0.0, 0.0, 0.0, 0.0, 0.0, 0.0, 0.0, 0.0, 0.0, 0.0, 0.0, 0.0, 0.0, 0.0, 0.0, 0.0, 0.0, 0.0, 0.0, 0.0, 0.0, 0.0, 0.0, 0.0, 0.0, 0.0, 0.0, 0.0, 0.0, 0.0, 0.0, 0.0, 0.0, 0.0, 0.0, 0.0, 0.0, 0.0, 0.0, 0.0, 0.0, 0.0, 0.0, 0.0, 0.0, 0.0, 0.0, 0.0, 0.0, 0.0, 0.0, 0.0, 0.0, 0.0, 0.0, 0.0, 0.0, 0.0, 0.0, 0.0, 0.0, 0.0, 0.0, 0.0, 0.0, 0.0, 0.0, 0.0, 0.0, 0.0, 0.0, 0.0, 0.0, 0.0, 0.0, 0.0, 0.0, 0.0, 0.0, 0.0, 0.0, 0.0, 0.0, 0.0, 0.0, 0.0, 0.0, 0.0, 0.0, 0.0, 0.0, 0.0, 0.0, 0.0, 0.0, 0.0, 0.0, 0.0, 0.0, 0.0, 0.0, 0.0, 0.0, 0.0, 0.0, 0.0, 0.0, 0.0, 0.0, 0.0, 0.0, 0.0, 0.0, 0.0, 0.0, 0.0, 0.0, 0.0, 0.0, 0.0, 0.0, 0.0, 0.0, 0.0, 0.0, 0.0, 0.0, 0.0, 0.0, 0.0, 0.0, 0.0, 0.0, 0.0, 0.0, 0.0, 0.0, 0.0, 0.0, 0.0, 0.0, 0.0, 0.0, 0.0, 0.0, 0.0, 0.0, 0.0, 0.0, 0.0, 0.0, 0.0, 0.0, 0.0, 0.0, 0.0, 0.0, 0.0, 0.0, 0.0, 0.0, 0.0, 0.0, 0.0, 0.0, 0.0, 0.0, 0.0, 0.0, 0.0, 0.0, 0.0, 0.0, 0.0, 0.0, 0.0, 0.0, 0.0, 0.0, 0.0, 0.0, 0.0, 0.0, 0.0, 0.0, 0.0, 0.0, 0.0, 0.0, 0.0, 0.0, 0.0, 0.0, 0.0, 0.0, 0.0, 0.0, 0.0, 0.0, 0.0, 0.0, 0.0, 0.0, 0.0, 0.0, 0.0, 0.0, 0.0, 0.0, 0.0, 0.0, 0.0, 0.0, 0.0, 0.0, 0.0, 0.0, 0.0, 0.0, 0.0, 0.0, 0.0, 0.0, 0.0, 0.0, 0.0, 0.0, 0.0, 0.0, 0.0, 0.0, 0.0, 0.0, 0.0, 0.0, 0.0, 0.0, 0.0, 0.0, 0.0, 0.0, 0.0, 0.0, 0.0, 0.0, 0.0, 0.0, 0.0, 0.0, 0.0, 0.0, 0.0, 0.0, 0.0, 0.0, 0.0, 0.0, 0.0, 0.0, 0.0, 0.0, 0.0, 0.0, 0.0, 0.0, 0.0, 0.0, 0.0, 0.0, 0.0, 0.0, 0.0, 0.0, 0.0, 0.0, 0.0, 0.0, 0.0, 0.0, 0.0, 0.0, 0.0, 0.0, 0.0, 0.0, 0.0, 0.0, 0.0, 0.0, 0.0, 0.0, 0.0, 0.0, 0.0, 0.0, 0.0, 0.0, 0.0, 0.0, 0.0, 0.0, 0.0, 0.0, 0.0, 0.0, 0.0, 0.0, 0.0, 0.0, 0.0, 0.0, 0.0, 0.0, 0.0, 0.0, 0.0, 0.0, 0.0, 0.0, 0.0, 0.0, 0.0, 0.0, 0.0, 0.0, 0.0, 0.0, 0.0, 0.0, 0.0, 0.0, 0.0, 0.0, 0.0, 0.0, 0.0, 0.0, 0.0, 0.0, 0.0, 0.0, 0.0, 0.0, 0.0, 0.0, 0.0, 0.0, 0.0, 0.0, 0.0, 0.0, 0.0, 0.0, 0.0, 0.0, 0.0, 0.0, 0.0, 0.0, 0.0, 0.0, 0.0, 0.0, 0.0, 0.0, 0.0, 0.0, 0.0, 0.0, 0.0, 0.0, 0.0, 0.0, 0.0, 0.0, 0.0, 0.0, 0.0, 0.0, 0.0, 0.0, 0.0, 0.0, 0.0, 0.0, 0.0, 0.0, 0.0, 0.0, 0.0, 0.0, 0.0, 0.0, 0.0, 0.0, 0.0, 0.0, 0.0, 0.0, 0.0, 0.0, 0.0, 0.0, 0.0, 0.0, 0.0, 0.0, 0.0, 0.0, 0.0, 0.0, 0.0, 0.0, 0.0, 0.0, 0.0, 0.0, 0.0, 0.0, 0.0, 0.0, 0.0, 0.0, 0.0, 0.0, 0.0, 0.0, 0.0, 0.0, 0.0, 0.0, 0.0, 0.0, 0.0, 0.0, 0.0, 0.0, 0.0, 0.0, 0.0, 0.0, 0.0, 0.0, 0.0, 0.0, 0.0, 0.0, 0.0, 0.0, 0.0, 0.0, 0.0, 0.0, 0.0, 0.0, 0.0, 0.0, 0.0, 0.0, 0.0, 0.0, 0.0, 0.0, 0.0, 0.0, 0.0, 0.0, 0.0, 0.0, 0.0, 0.0, 0.0, 0.0, 0.0, 0.0, 0.0, 0.0, 0.0, 0.0, 0.0, 0.0, 0.0, 0.0, 0.0, 0.0, 0.0, 0.0, 0.0, 0.0, 0.0, 0.0, 0.0, 0.0, 0.0, 0.0, 0.0, 0.0, 0.0, 0.0, 0.0, 0.0, 0.0, 0.0, 0.0, 0.0, 0.0, 0.0, 0.0, 0.0, 0.0, 0.0, 0.0, 0.0, 0.0, 0.0, 0.0, 0.0, 0.0, 0.0, 0.0, 0.0, 0.0, 0.0, 0.0, 0.0, 0.0, 0.0, 0.0, 0.0, 0.0, 0.0, 0.0, 0.0, 0.0, 0.0, 0.0, 0.0, 0.0, 0.0, 0.0, 0.0, 0.0, 0.0, 0.0, 0.0, 0.0, 0.0, 0.0, 0.0, 0.0, 0.0, 0.0, 0.0, 0.0, 0.0, 0.0, 0.0, 0.0, 0.0, 0.0, 0.0, 0.0, 0.0, 0.0, 0.0, 0.0, 0.0, 0.0, 0.0, 0.0, 0.0, 0.0, 0.0, 0.0, 0.0, 0.0, 0.0, 0.0, 0.0, 0.0, 0.0, 0.0, 0.0, 0.0, 0.0, 0.0, 0.0, 0.0, 0.0, 0.0, 0.0, 0.0, 0.0, 0.0, 0.0, 0.0, 0.0, 0.0, 0.0, 0.0, 0.0, 0.0, 0.0, 0.0, 0.0, 0.0, 0.0, 0.0, 0.0, 0.0, 0.0, 0.0, 0.0, 0.0, 0.0, 0.0, 0.0, 0.0, 0.0, 0.0, 0.0, 0.0, 0.0, 0.0, 0.0, 0.0, 0.0, 0.0, 0.0, 0.0, 0.0, 0.0, 0.0, 0.0, 0.0, 0.0, 0.0, 0.0, 0.0, 0.0, 0.0, 0.0, 0.0, 0.0, 0.0, 0.0, 0.0, 0.0, 0.0, 0.0, 0.0, 0.0, 0.0, 0.0, 0.0, 0.0, 0.0, 0.0, 0.0, 0.0, 0.0, 0.0, 0.0, 0.0, 0.0, 0.0, 0.0, 0.0, 0.0, 0.0, 0.0, 0.0, 0.0, 0.0, 0.0, 0.0, 0.0, 0.0, 0.0, 0.0, 0.0, 0.0, 0.0, 0.0, 0.0, 0.0, 0.0, 0.0, 0.0, 0.0, 0.0, 0.0, 0.0, 0.0, 0.0, 0.0, 0.0, 0.0, 0.0, 0.0, 0.0, 0.0, 0.0, 0.0, 0.0, 0.0, 0.0, 0.0, 0.0, 0.0, 0.0, 0.0, 0.0, 0.0, 0.0, 0.0, 0.0, 0.0, 0.0, 0.0, 0.0, 0.0, 0.0, 0.0, 0.0, 0.0, 0.0, 0.0, 0.0, 0.0, 0.0, 0.0, 0.0, 0.0, 0.0, 0.0, 0.0, 0.0, 0.0, 0.0, 0.0, 0.0, 0.0, 0.0, 0.0, 0.0, 0.0, 0.0, 0.0, 0.0, 0.0, 0.0, 0.0, 0.0, 0.0, 0.0, 0.0, 0.0, 0.0, 0.0, 0.0, 0.0, 0.0, 0.0, 0.0, 0.0, 0.0, 0.0, 0.0, 0.0, 0.0, 0.0, 0.0, 0.0, 0.0, 0.0, 0.0, 0.0, 0.0, 0.0, 0.0, 0.0, 0.0, 0.0, 0.0, 0.0, 0.0, 0.0, 0.0, 0.0, 0.0, 0.0, 0.0, 0.0, 0.0, 0.0, 0.0, 0.0, 0.0, 0.0, 0.0, 0.0, 0.0, 0.0, 0.0, 0.0, 0.0, 0.0, 0.0, 0.0, 0.0, 0.0, 0.0, 0.0, 0.0, 0.0, 0.0, 0.0, 0.0, 0.0, 0.0, 0.0, 0.0, 0.0, 0.0, 0.0, 0.0, 0.0, 0.0, 0.0, 0.0, 0.0, 0.0, 0.0, 0.0, 0.0, 0.0, 0.0, 0.0, 0.0, 0.0, 0.0, 0.0, 0.0, 0.0, 0.0, 0.0, 0.0, 0.0, 0.0, 0.0, 0.0, 0.0, 0.0, 0.0, 0.0, 0.0, 0.0, 0.0, 0.0, 0.0, 0.0, 0.0, 0.0, 0.0, 0.0, 0.0, 0.0, 0.0, 0.0, 0.0, 0.0, 0.0, 0.0, 0.0, 0.0, 0.0, 0.0, 0.0, 0.0, 0.0, 0.0, 0.0, 0.0, 0.0, 0.0, 0.0, 0.0, 0.0, 0.0, 0.0, 0.0, 0.0, 0.0, 0.0, 0.0, 0.0, 0.0, 0.0, 0.0, 0.0, 0.0, 0.0, 0.0, 0.0, 0.0, 0.0, 0.0, 0.0, 0.0, 0.0, 0.0, 0.0, 0.0, 0.0, 0.0, 0.0, 0.0, 0.0, 0.0, 0.0, 0.0, 0.0, 0.0, 0.0, 0.0, 0.0, 0.0, 0.0, 0.0, 0.0, 0.0, 0.0, 0.0, 0.0, 0.0, 0.0, 0.0, 0.0, 0.0, 0.0, 0.0, 0.0, 0.0, 0.0, 0.0, 0.0, 0.0, 0.0, 0.0, 0.0, 0.0, 0.0, 0.0, 0.0, 0.0, 0.0, 0.0, 0.0, 0.0, 0.0, 0.0, 0.0, 0.0, 0.0, 0.0, 0.0, 0.0, 0.0, 0.0, 0.0, 0.0, 0.0, 0.0, 0.0, 0.0, 0.0, 0.0, 0.0, 0.0, 0.0, 0.0, 0.0, 0.0, 0.0, 0.0, 0.0, 0.0, 0.0, 0.0, 0.0, 0.0, 0.0, 0.0, 0.0, 0.0, 0.0, 0.0, 0.0, 0.0, 0.0, 0.0, 0.0, 0.0, 0.0, 0.0, 0.0, 0.0, 0.0, 0.0, 0.0, 0.0, 0.0, 0.0, 0.0, 0.0, 0.0, 0.0, 0.0, 0.0, 0.0, 0.0, 0.0, 0.0, 0.0, 0.0, 0.0, 0.0, 0.0, 0.0, 0.0, 0.0, 0.0, 0.0, 0.0, 0.0, 0.0, 0.0, 0.0, 0.0, 0.0, 0.0, 0.0, 0.0, 0.0, 0.0, 0.0, 0.0, 0.0, 0.0, 0.0, 0.0, 0.0, 0.0, 0.0, 0.0, 0.0, 0.0, 0.0, 0.0, 0.0, 0.0, 0.0, 0.0, 0.0, 0.0, 0.0, 0.0, 0.0, 0.0, 0.0, 0.0, 0.0, 0.0, 0.0, 0.0, 0.0, 0.0, 0.0, 0.0, 0.0, 0.0, 0.0, 0.0, 0.0, 0.0, 0.0, 0.0, 0.0, 0.0, 0.0, 0.0, 0.0, 0.0, 0.0, 0.0, 0.0, 0.0, 0.0, 0.0, 0.0, 0.0, 0.0, 0.0, 0.0, 0.0, 0.0, 0.0, 0.0, 0.0, 0.0, 0.0, 0.0, 0.0, 0.0, 0.0, 0.0, 0.0, 0.0, 0.0, 0.0, 0.0, 0.0, 0.0, 0.0, 0.0, 0.0, 0.0, 0.0, 0.0, 0.0, 0.0, 0.0, 0.0, 0.0, 0.0, 0.0, 0.0, 0.0, 0.0, 0.0, 0.0, 0.0, 0.0, 0.0, 0.0, 0.0, 0.0, 0.0, 0.0, 0.0, 0.0, 0.0, 0.0, 0.0, 0.0, 0.0, 0.0, 0.0, 0.0, 0.0, 0.0, 0.0, 0.0, 0.0, 0.0, 0.0, 0.0, 0.0, 0.0, 0.0, 0.0, 0.0, 0.0, 0.0, 0.0, 0.0, 0.0, 0.0, 0.0, 0.0, 0.0, 0.0, 0.0, 0.0, 0.0, 0.0, 0.0, 0.0, 0.0, 0.0, 0.0, 0.0, 0.0, 0.0, 0.0, 0.0, 0.0, 0.0, 0.0, 0.0, 0.0, 0.0, 0.0, 0.0, 0.0, 0.0, 0.0, 0.0, 0.0, 0.0, 0.0, 0.0, 0.0, 0.0, 0.0, 0.0, 0.0, 0.0, 0.0, 0.0, 0.0, 0.0, 0.0, 0.0, 0.0, 0.0, 0.0, 0.0, 0.0, 0.0, 0.0, 0.0, 0.0, 0.0, 0.0, 0.0, 0.0, 0.0, 0.0, 0.0, 0.0, 0.0, 0.0, 0.0, 0.0, 0.0, 0.0, 0.0, 0.0, 0.0, 0.0, 0.0, 0.0, 0.0, 0.0, 0.0, 0.0, 0.0, 0.0, 0.0, 0.0, 0.0, 0.0, 0.0, 0.0, 0.0, 0.0, 0.0, 0.0, 0.0, 0.0, 0.0, 0.0, 0.0, 0.0, 0.0, 0.0, 0.0, 0.0, 0.0, 0.0, 0.0, 0.0, 0.0, 0.0, 0.0, 0.0, 0.0, 0.0, 0.0, 0.0, 0.0, 0.0, 0.0, 0.0, 0.0, 0.0, 0.0, 0.0, 0.0, 0.0, 0.0, 0.0, 0.0, 0.0, 0.0, 0.0, 0.0, 0.0, 0.0, 0.0, 0.0, 0.0, 0.0, 0.0, 0.0, 0.0, 0.0, 0.0, 0.0, 0.0, 0.0, 0.0, 0.0, 0.0, 0.0, 0.0, 0.0, 0.0, 0.0, 0.0, 0.0, 0.0, 0.0, 0.0, 0.0, 0.0, 0.0, 0.0, 0.0, 0.0, 0.0, 0.0, 0.0, 0.0, 0.0, 0.0, 0.0, 0.0, 0.0, 0.0, 0.0, 0.0, 0.0, 0.0, 0.0, 0.0, 0.0, 0.0, 0.0, 0.0, 0.0, 0.0, 0.0, 0.0, 0.0, 0.0, 0.0, 0.0, 0.0, 0.0, 0.0, 0.0, 0.0, 0.0, 0.0, 0.0, 0.0, 0.0, 0.0, 0.0, 0.0, 0.0, 0.0, 0.0, 0.0, 0.0, 0.0, 0.0, 0.0, 0.0, 0.0, 0.0, 0.0, 0.0, 0.0, 0.0, 0.0, 0.0, 0.0, 0.0, 0.0, 0.0, 0.0, 0.0, 0.0, 0.0, 0.0, 0.0, 0.0, 0.0, 0.0, 0.0, 0.0, 0.0, 0.0, 0.0, 0.0, 0.0, 0.0, 0.0, 0.0, 0.0, 0.0, 0.0, 0.0, 0.0, 0.0, 0.0, 0.0, 0.0, 0.0, 0.0, 0.0, 0.0, 0.0, 0.0, 0.0, 0.0, 0.0, 0.0, 0.0, 0.0, 0.0, 0.0, 0.0, 0.0, 0.0, 0.0, 0.0, 0.0, 0.0, 0.0, 0.0, 0.0, 0.0, 0.0, 0.0, 0.0, 0.0, 0.0, 0.0, 0.0, 0.0, 0.0, 0.0, 0.0, 0.0, 0.0, 0.0, 0.0, 0.0, 0.0, 0.0, 0.0, 0.0, 0.0, 0.0, 0.0, 0.0, 0.0, 0.0, 0.0, 0.0, 0.0, 0.0, 0.0, 0.0, 0.0, 0.0, 0.0, 0.0, 0.0, 0.0, 0.0, 0.0, 0.0, 0.0, 0.0, 0.0, 0.0, 0.0, 0.0, 0.0, 0.0, 0.0, 0.0, 0.0, 0.0, 0.0, 0.0, 0.0, 0.0, 0.0, 0.0, 0.0, 0.0, 0.0, 0.0, 0.0, 0.0, 0.0, 0.0, 0.0, 0.0, 0.0, 0.0, 0.0, 0.0, 0.0, 0.0, 0.0, 0.0, 0.0, 0.0, 0.0, 0.0, 0.0, 0.0, 0.0, 0.0, 0.0, 0.0, 0.0, 0.0, 0.0, 0.0, 0.0, 0.0, 0.0, 0.0, 0.0, 0.0, 0.0, 0.0, 0.0, 0.0, 0.0, 0.0, 0.0, 0.0, 0.0, 0.0, 0.0, 0.0, 0.0, 0.0, 0.0, 0.0, 0.0, 0.0, 0.0, 0.0, 0.0, 0.0, 0.0, 0.0, 0.0, 0.0, 0.0, 0.0, 0.0, 0.0, 0.0, 0.0, 0.0, 0.0, 0.0, 0.0, 0.0, 0.0, 0.0, 0.0, 0.0, 0.0, 0.0, 0.0, 0.0, 0.0, 0.0, 0.0, 0.0, 0.0, 0.0, 0.0, 0.0, 0.0, 0.0, 0.0, 0.0, 0.0, 0.0, 0.0, 0.0, 0.0, 0.0, 0.0, 0.0, 0.0, 0.0, 0.0, 0.0, 0.0, 0.0, 0.0, 0.0, 0.0, 0.0, 0.0, 0.0, 0.0, 0.0, 0.0, 0.0, 0.0, 0.0, 0.0, 0.0, 0.0, 0.0, 0.0, 0.0, 0.0, 0.0, 0.0, 0.0, 0.0, 0.0, 0.0, 0.0, 0.0, 0.0, 0.0, 0.0, 0.0, 0.0, 0.0, 0.0, 0.0, 0.0, 0.0, 0.0, 0.0, 0.0, 0.0, 0.0, 0.0, 0.0, 0.0, 0.0, 0.0, 0.0, 0.0, 0.0, 0.0, 0.0, 0.0, 0.0, 0.0, 0.0, 0.0, 0.0, 0.0, 0.0, 0.0, 0.0, 0.0, 0.0, 0.0, 0.0, 0.0, 0.0, 0.0, 0.0, 0.0, 0.0, 0.0, 0.0, 0.0, 0.0, 0.0, 0.0, 0.0, 0.0, 0.0, 0.0, 0.0, 0.0, 0.0, 0.0, 0.0, 0.0, 0.0, 0.0, 0.0, 0.0, 0.0, 0.0, 0.0, 0.0, 0.0, 0.0, 0.0, 0.0, 0.0, 0.0, 0.0, 0.0, 0.0, 0.0, 0.0, 0.0, 0.0, 0.0, 0.0, 0.0, 0.0, 0.0, 0.0, 0.0, 0.0, 0.0, 0.0, 0.0, 0.0, 0.0, 0.0, 0.0, 0.0, 0.0, 0.0, 0.0, 0.0, 0.0, 0.0, 0.0, 0.0, 0.0, 0.0, 0.0, 0.0, 0.0, 0.0, 0.0, 0.0, 0.0, 0.0, 0.0, 0.0, 0.0, 0.0, 0.0, 0.0, 0.0, 0.0, 0.0, 0.0, 0.0, 0.0, 0.0, 0.0, 0.0, 0.0, 0.0, 0.0, 0.0, 0.0, 0.0, 0.0, 0.0, 0.0, 0.0, 0.0, 0.0, 0.0, 0.0, 0.0, 0.0, 0.0, 0.0, 0.0, 0.0, 0.0, 0.0, 0.0, 0.0, 0.0, 0.0, 0.0, 0.0, 0.0, 0.0, 0.0, 0.0, 0.0, 0.0, 0.0, 0.0, 0.0, 0.0, 0.0, 0.0, 0.0, 0.0, 0.0, 0.0, 0.0, 0.0, 0.0, 0.0, 0.0, 0.0, 0.0, 0.0, 0.0, 0.0, 0.0, 0.0, 0.0, 0.0, 0.0, 0.0, 0.0, 0.0, 0.0, 0.0, 0.0, 0.0, 0.0, 0.0, 0.0, 0.0, 0.0, 0.0, 0.0, 0.0, 0.0, 0.0, 0.0, 0.0, 0.0, 0.0, 0.0, 0.0, 0.0, 0.0, 0.0, 0.0, 0.0, 0.0, 0.0, 0.0, 0.0, 0.0, 0.0, 0.0, 0.0, 0.0, 0.0, 0.0, 0.0, 0.0, 0.0, 0.0, 0.0, 0.0, 0.0, 0.0, 0.0, 0.0, 0.0])
me_unknown_n_mat_0.materials.append(mat_mat_0)
me_unknown_n_mat_0.use_remesh_preserve_volume = False
me_unknown_n_mat_0.use_remesh_preserve_attributes = False
me_unknown_n_mat_0.use_mirror_vertex_groups = False
me_unknown_n_mat_0.update()
me_unknown_n_mat_1 = bpy.data.meshes.new('unknown_n_mat_1')
me_unknown_n_mat_1.from_pydata([(0.5528, 1.362, 0.3777), (0.8005, 1.643, 0.2207), (0.5528, 1.581, 0.3777), (0.8005, 1.325, 0.2207), (0.4686, 1.158, 0.3777), (0.6786, 1.031, 0.2207), (0.3131, 1.003, 0.3777), (0.4534, 0.8054, 0.2207), (0.11, 0.9187, 0.3777), (0.1592, 0.6835, 0.2207), (-0.11, 0.9187, 0.3777), (-0.1592, 0.6835, 0.2207), (-0.3131, 1.003, 0.3777), (-0.4534, 0.8054, 0.2207), (-0.4686, 1.158, 0.3777), (-0.6786, 1.031, 0.2207), (-0.5528, 1.362, 0.3777), (-0.8005, 1.325, 0.2207), (-0.5528, 1.581, 0.3777), (-0.8005, 1.643, 0.2207), (-0.4686, 1.785, 0.3777), (-0.6786, 1.937, 0.2207), (-0.3131, 1.94, 0.3777), (-0.4534, 2.163, 0.2207), (-0.11, 2.024, 0.3777), (-0.1592, 2.284, 0.2207), (0.11, 2.024, 0.3777), (0.1592, 2.284, 0.2207), (0.3131, 1.94, 0.3777), (0.4534, 2.163, 0.2207), (0.4686, 1.785, 0.3777), (0.6786, 1.937, 0.2207), (0.0, 1.472, 0.4768)], [], [(0, 1, 2), (0, 3, 1), (3, 0, 4), (4, 5, 3), (6, 5, 4), (6, 7, 5), (8, 7, 6), (8, 9, 7), (10, 9, 8), (10, 11, 9), (12, 11, 10), (12, 13, 11), (14, 13, 12), (14, 15, 13), (16, 15, 14), (16, 17, 15), (18, 17, 16), (18, 19, 17), (20, 19, 18), (20, 21, 19), (22, 21, 20), (22, 23, 21), (24, 23, 22), (24, 25, 23), (26, 25, 24), (26, 27, 25), (28, 27, 26), (28, 29, 27), (30, 29, 28), (30, 31, 29), (2, 31, 30), (2, 1, 31), (26, 32, 30), (28, 26, 30), (32, 2, 30), (32, 0, 2), (4, 0, 32), (32, 6, 4), (8, 6, 32), (32, 10, 8), (12, 10, 32), (32, 14, 12), (16, 14, 32), (32, 18, 16), (20, 18, 32), (32, 22, 20), (24, 22, 32), (32, 26, 24)])
me_unknown_n_mat_1.polygons.foreach_set('use_smooth', [True] * 48)
_k = set([(1, 3), (1, 31), (3, 5), (5, 7), (7, 9), (9, 11), (11, 13), (13, 15), (15, 17), (17, 19), (19, 21), (21, 23), (23, 25), (25, 27), (27, 29), (29, 31)])
me_unknown_n_mat_1.attributes.new('sharp_edge', 'BOOLEAN', 'EDGE').data.foreach_set('value', [ (min(e.vertices), max(e.vertices)) in _k for e in me_unknown_n_mat_1.edges])
_uv = me_unknown_n_mat_1.uv_layers.new(name='UVTex')
_uv.uv.foreach_set('vector', [0.9209, 0.9155, 0.9716, 0.8772, 0.9209, 0.8802, 0.9209, 0.9155, 0.9716, 0.9159, 0.9716, 0.8772, 0.9716, 0.9159, 0.9209, 0.9155, 0.8568, 0.9482, 0.8568, 0.9482, 0.9126, 0.9534, 0.9716, 0.9159, 0.7385, 0.9732, 0.9126, 0.9534, 0.8568, 0.9482, 0.7385, 0.9732, 0.7755, 0.9817, 0.9126, 0.9534, 0.5838, 0.9867, 0.7755, 0.9817, 0.7385, 0.9732, 0.5838, 0.9867, 0.5933, 0.9939, 0.7755, 0.9817, 0.4164, 0.9867, 0.5933, 0.9939, 0.5838, 0.9867, 0.4164, 0.9867, 0.4054, 0.9939, 0.5933, 0.9939, 0.2617, 0.9732, 0.4054, 0.9939, 0.4164, 0.9867, 0.2617, 0.9732, 0.2232, 0.9817, 0.4054, 0.9939, 0.1433, 0.9482, 0.2232, 0.9817, 0.2617, 0.9732, 0.1433, 0.9482, 0.08605, 0.9534, 0.2232, 0.9817, 0.07927, 0.9155, 0.08605, 0.9534, 0.1433, 0.9482, 0.07927, 0.9155, 0.02706, 0.9159, 0.08605, 0.9534, 0.07927, 0.8802, 0.02706, 0.9159, 0.07927, 0.9155, 0.07927, 0.8802, 0.02706, 0.8772, 0.02706, 0.9159, 0.1433, 0.8475, 0.02706, 0.8772, 0.07927, 0.8802, 0.1433, 0.8475, 0.08605, 0.8396, 0.02706, 0.8772, 0.2617, 0.8225, 0.08605, 0.8396, 0.1433, 0.8475, 0.2617, 0.8225, 0.2232, 0.8114, 0.08605, 0.8396, 0.4164, 0.809, 0.2232, 0.8114, 0.2617, 0.8225, 0.4164, 0.809, 0.4054, 0.7992, 0.2232, 0.8114, 0.5838, 0.809, 0.4054, 0.7992, 0.4164, 0.809, 0.5838, 0.809, 0.5933, 0.7992, 0.4054, 0.7992, 0.7385, 0.8225, 0.5933, 0.7992, 0.5838, 0.809, 0.7385, 0.8225, 0.7755, 0.8114, 0.5933, 0.7992, 0.8568, 0.8475, 0.7755, 0.8114, 0.7385, 0.8225, 0.8568, 0.8475, 0.9126, 0.8396, 0.7755, 0.8114, 0.9209, 0.8802, 0.9126, 0.8396, 0.8568, 0.8475, 0.9209, 0.8802, 0.9716, 0.8772, 0.9126, 0.8396, 0.5838, 0.809, 0.4993, 0.8981, 0.8568, 0.8475, 0.7385, 0.8225, 0.5838, 0.809, 0.8568, 0.8475, 0.4993, 0.8981, 0.9209, 0.8802, 0.8568, 0.8475, 0.4993, 0.8981, 0.9209, 0.9155, 0.9209, 0.8802, 0.8568, 0.9482, 0.9209, 0.9155, 0.4993, 0.8981, 0.4993, 0.8981, 0.7385, 0.9732, 0.8568, 0.9482, 0.5838, 0.9867, 0.7385, 0.9732, 0.4993, 0.8981, 0.4993, 0.8981, 0.4164, 0.9867, 0.5838, 0.9867, 0.2617, 0.9732, 0.4164, 0.9867, 0.4993, 0.8981, 0.4993, 0.8981, 0.1433, 0.9482, 0.2617, 0.9732, 0.07927, 0.9155, 0.1433, 0.9482, 0.4993, 0.8981, 0.4993, 0.8981, 0.07927, 0.8802, 0.07927, 0.9155, 0.1433, 0.8475, 0.07927, 0.8802, 0.4993, 0.8981, 0.4993, 0.8981, 0.2617, 0.8225, 0.1433, 0.8475, 0.4164, 0.809, 0.2617, 0.8225, 0.4993, 0.8981, 0.4993, 0.8981, 0.5838, 0.809, 0.4164, 0.809])
me_unknown_n_mat_1.materials.append(mat_mat_1)
me_unknown_n_mat_1.use_remesh_preserve_volume = False
me_unknown_n_mat_1.use_remesh_preserve_attributes = False
me_unknown_n_mat_1.use_mirror_vertex_groups = False
me_unknown_n_mat_1.update()

# ---- objects
ob_lamp_002 = bpy.data.objects.new('Lamp.002', light_lamp)
ob_lamp_001 = bpy.data.objects.new('Lamp.001', light_lamp)
ob_camera_001 = bpy.data.objects.new('Camera.001', cam_camera_001)
ob_unknown_n_mat_0 = bpy.data.objects.new('unknown_n_mat_0', me_unknown_n_mat_0)
ob_unknown_n_mat_1 = bpy.data.objects.new('unknown_n_mat_1', me_unknown_n_mat_1)

# ---- transforms, parenting, visibility, modifiers, constraints
ob_lamp_002.location = (1.012, 1.519, 6.074)
ob_lamp_002.lock_rotations_4d = False
ob_lamp_002.empty_display_type = 'ARROWS'
ob_lamp_002.lineart.crease_threshold = 0.0
ob_lamp_001.location = (-1.012, 1.519, 6.074)
ob_lamp_001.lock_rotations_4d = False
ob_lamp_001.empty_display_type = 'ARROWS'
ob_lamp_001.lineart.crease_threshold = 0.0
ob_camera_001.location = (0.0, 1.519, 6.074)
ob_camera_001.lock_rotations_4d = False
ob_camera_001.empty_display_type = 'ARROWS'
ob_camera_001.lineart.crease_threshold = 0.0
ob_unknown_n_mat_0.location = (0.0, 0.0, 0.0)
ob_unknown_n_mat_0.lock_rotations_4d = False
ob_unknown_n_mat_0.empty_display_type = 'ARROWS'
ob_unknown_n_mat_0.lineart.crease_threshold = 0.0
ob_unknown_n_mat_1.location = (0.0, 0.0, 0.0)
ob_unknown_n_mat_1.lock_rotations_4d = False
ob_unknown_n_mat_1.empty_display_type = 'ARROWS'
ob_unknown_n_mat_1.lineart.crease_threshold = 0.0

# ---- collection membership
col_collection_1.objects.link(ob_lamp_002)
col_collection_1.objects.link(ob_lamp_001)
col_collection_1.objects.link(ob_camera_001)
col_collection_1.objects.link(ob_unknown_n_mat_0)
col_collection_1.objects.link(ob_unknown_n_mat_1)

# ---- scene / render settings (as saved in the file)
scene.camera = ob_camera_001
scene.frame_start = 1; scene.frame_end = 250; scene.frame_set(1)
scene.render.engine = 'BLENDER_EEVEE_NEXT'
scene.render.image_settings.file_format = 'TARGA'
scene.render.image_settings.color_mode = 'RGB'
scene.render.image_settings.compression = 90
scene.render.resolution_x = 320
scene.render.resolution_y = 256
scene.render.fps = 25
scene.render.dither_intensity = 0.0
scene.render.film_transparent = True
scene.render.use_compositing = False
scene.render.use_sequencer = False
scene.render.use_file_extension = False
scene.render.bake_margin = 2
scene.render.bake_bias = 0.0
scene.render.use_stamp_time = False
scene.render.use_stamp_date = False
scene.render.use_stamp_frame = False
scene.render.use_stamp_camera = False
scene.render.use_stamp_scene = False
scene.render.use_stamp_filename = False
scene.render.use_stamp_render_time = False
scene.render.stamp_font_size = 0
scene.render.stamp_foreground = (0.0, 0.0, 0.0, 0.0)
scene.render.stamp_background = (0.0, 0.0, 0.0, 0.0)
scene.cycles.use_denoising = False
scene.cycles.samples = 10
scene.cycles.sampling_pattern = 'TABULATED_SOBOL'
scene.cycles.light_sampling_threshold = 0.0
scene.cycles.use_adaptive_sampling = False
scene.cycles.use_light_tree = False
scene.cycles.blur_glossy = 0.0
scene.cycles.volume_bounces = 1
scene.cycles.pixel_filter_type = 'GAUSSIAN'
scene.cycles.sample_clamp_indirect = 0.0
scene.view_settings.view_transform = 'Raw'
bpy.context.view_layer.update()
